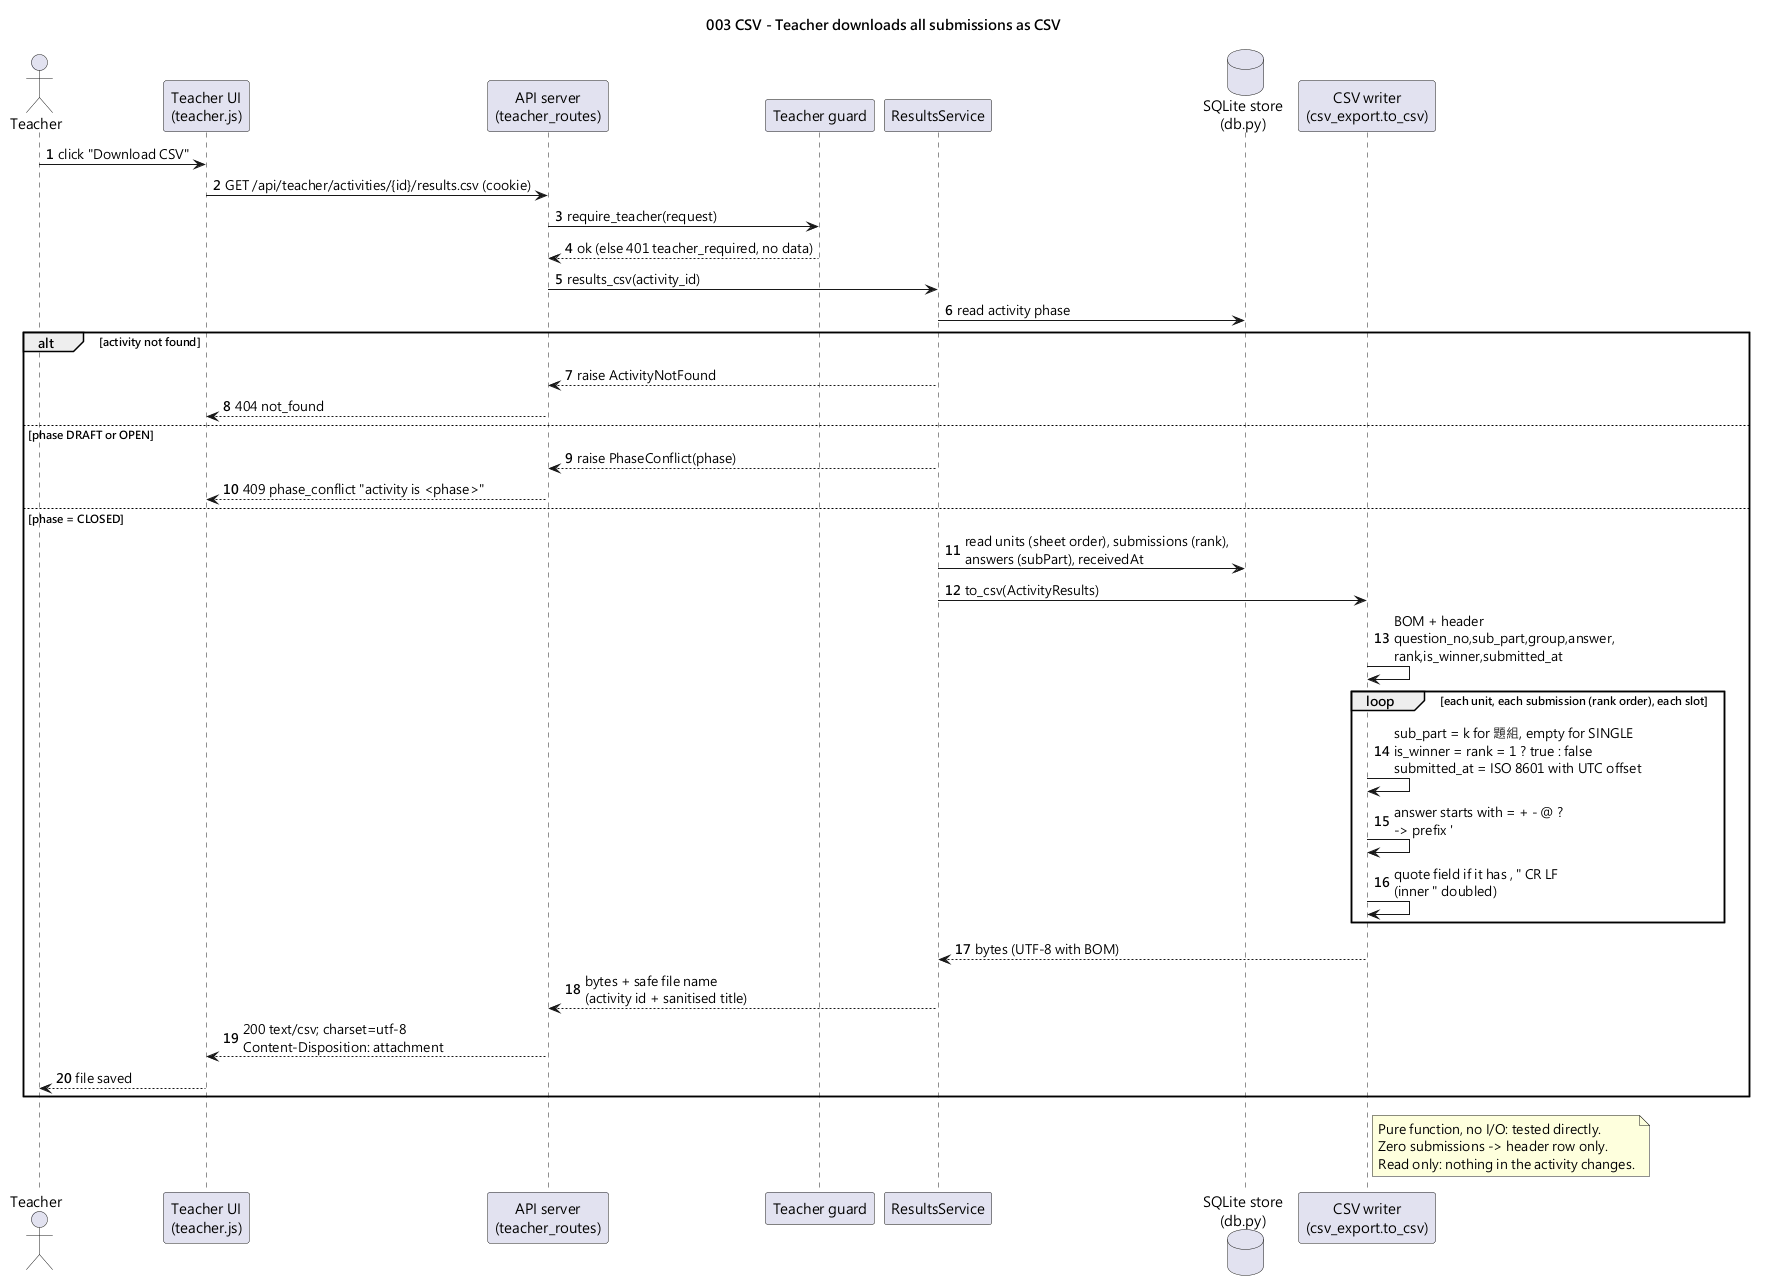

The diagram above was rendered by PlantUML. Its source (embedded in the PNG):
@startuml 003-seq-download-csv
title 003 CSV - Teacher downloads all submissions as CSV

skinparam shadowing false
skinparam defaultFontName "Microsoft JhengHei"
autonumber

actor Teacher
participant "Teacher UI\n(teacher.js)" as TUI
participant "API server\n(teacher_routes)" as API
participant "Teacher guard" as AUTH
participant "ResultsService" as RES
database "SQLite store\n(db.py)" as DB
participant "CSV writer\n(csv_export.to_csv)" as CSVW

Teacher -> TUI : click "Download CSV"
TUI -> API : GET /api/teacher/activities/{id}/results.csv (cookie)
API -> AUTH : require_teacher(request)
AUTH --> API : ok (else 401 teacher_required, no data)
API -> RES : results_csv(activity_id)
RES -> DB : read activity phase
alt activity not found
  RES --> API : raise ActivityNotFound
  API --> TUI : 404 not_found
else phase DRAFT or OPEN
  RES --> API : raise PhaseConflict(phase)
  API --> TUI : 409 phase_conflict "activity is <phase>"
else phase = CLOSED
  RES -> DB : read units (sheet order), submissions (rank),\nanswers (subPart), receivedAt
  RES -> CSVW : to_csv(ActivityResults)
  CSVW -> CSVW : BOM + header\nquestion_no,sub_part,group,answer,\nrank,is_winner,submitted_at
  loop each unit, each submission (rank order), each slot
    CSVW -> CSVW : sub_part = k for 題組, empty for SINGLE\nis_winner = rank = 1 ? true : false\nsubmitted_at = ISO 8601 with UTC offset
    CSVW -> CSVW : answer starts with = + - @ ?\n-> prefix '
    CSVW -> CSVW : quote field if it has , " CR LF\n(inner " doubled)
  end
  CSVW --> RES : bytes (UTF-8 with BOM)
  RES --> API : bytes + safe file name\n(activity id + sanitised title)
  API --> TUI : 200 text/csv; charset=utf-8\nContent-Disposition: attachment
  TUI --> Teacher : file saved
end

note right of CSVW
  Pure function, no I/O: tested directly.
  Zero submissions -> header row only.
  Read only: nothing in the activity changes.
end note
@enduml